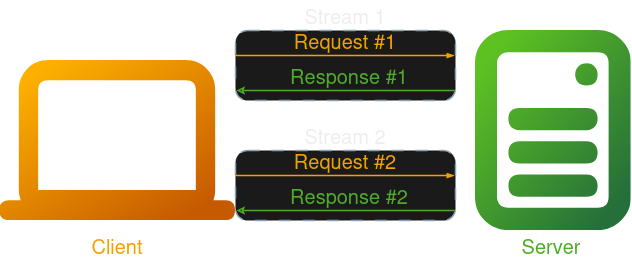

The diagram above was exported from draw.io. Its source (the exported page's mxGraphModel, read from the mxfile embedded in the PNG):
<mxGraphModel dx="1190" dy="649" grid="1" gridSize="10" guides="1" tooltips="1" connect="1" arrows="1" fold="1" page="1" pageScale="1" pageWidth="827" pageHeight="1169" math="0" shadow="0">
  <root>
    <mxCell id="0" />
    <mxCell id="1" parent="0" />
    <mxCell id="aMMN29yszgqogv624B_8-1" value="" style="shape=image;editableCssRules=.*;verticalLabelPosition=bottom;labelBackgroundColor=default;verticalAlign=top;aspect=fixed;imageAspect=0;image=data:image/svg+xml,(base64 omitted: 1292 chars);" vertex="1" parent="1">
      <mxGeometry x="64.19999999999999" y="310" width="235.8" height="160" as="geometry" />
    </mxCell>
    <mxCell id="aMMN29yszgqogv624B_8-2" value="" style="shape=image;editableCssRules=.*;verticalLabelPosition=bottom;labelBackgroundColor=default;verticalAlign=top;aspect=fixed;imageAspect=0;image=data:image/svg+xml,(base64 omitted: 2288 chars);" vertex="1" parent="1">
      <mxGeometry x="540" y="280" width="155.55" height="200" as="geometry" />
    </mxCell>
    <mxCell id="aMMN29yszgqogv624B_8-3" value="Client" style="text;html=1;align=center;verticalAlign=middle;whiteSpace=wrap;rounded=0;fontSize=20;fontColor=light-dark(#000000,#F3A100);" vertex="1" parent="1">
      <mxGeometry x="64.2" y="480" width="235.8" height="30" as="geometry" />
    </mxCell>
    <mxCell id="aMMN29yszgqogv624B_8-4" value="Server" style="text;html=1;align=center;verticalAlign=middle;whiteSpace=wrap;rounded=0;fontSize=20;fontColor=light-dark(#000000,#4FAC28);" vertex="1" parent="1">
      <mxGeometry x="535.55" y="480" width="160" height="30" as="geometry" />
    </mxCell>
    <mxCell id="aMMN29yszgqogv624B_8-5" value="" style="rounded=1;whiteSpace=wrap;html=1;strokeColor=#475E75;fillColor=#F5F6F7;arcSize=24;absoluteArcSize=1;imageWidth=64;imageHeight=64;strokeWidth=1.5;dashed=1;dashPattern=8 8;" vertex="1" parent="1">
      <mxGeometry x="300" y="280" width="220" height="70" as="geometry" />
    </mxCell>
    <mxCell id="aMMN29yszgqogv624B_8-6" value="" style="endArrow=blockThin;html=1;strokeColor=light-dark(#475e75, #f3a100);bendable=1;rounded=0;endFill=1;endSize=4;strokeWidth=1.5;startSize=4;startArrow=none;startFill=0;fontColor=light-dark(default, #f3a100);" edge="1" parent="1">
      <mxGeometry width="50" height="50" relative="1" as="geometry">
        <mxPoint x="300" y="305" as="sourcePoint" />
        <mxPoint x="519" y="305" as="targetPoint" />
        <Array as="points" />
      </mxGeometry>
    </mxCell>
    <mxCell id="aMMN29yszgqogv624B_8-7" value="Request #1" style="text;html=1;align=center;verticalAlign=middle;whiteSpace=wrap;rounded=0;fontSize=20;fontColor=light-dark(#000000,#F3A100);" vertex="1" parent="1">
      <mxGeometry x="310" y="275" width="200" height="30" as="geometry" />
    </mxCell>
    <mxCell id="aMMN29yszgqogv624B_8-8" value="Response #1" style="text;html=1;align=center;verticalAlign=middle;whiteSpace=wrap;rounded=0;fontSize=20;fontColor=light-dark(#000000,#4FAC28);" vertex="1" parent="1">
      <mxGeometry x="314" y="310" width="200" height="30" as="geometry" />
    </mxCell>
    <mxCell id="aMMN29yszgqogv624B_8-9" value="" style="endArrow=none;html=1;strokeColor=light-dark(#475e75, #4fac28);bendable=1;rounded=0;endFill=1;endSize=4;strokeWidth=1.5;startSize=4;startArrow=classic;startFill=0;" edge="1" parent="1">
      <mxGeometry width="50" height="50" relative="1" as="geometry">
        <mxPoint x="301" y="340" as="sourcePoint" />
        <mxPoint x="520" y="340" as="targetPoint" />
        <Array as="points" />
      </mxGeometry>
    </mxCell>
    <mxCell id="aMMN29yszgqogv624B_8-10" value="&lt;span style=&quot;color: rgba(0, 0, 0, 0);&quot;&gt;Stream 1&lt;/span&gt;" style="text;html=1;align=center;verticalAlign=middle;whiteSpace=wrap;rounded=0;fontSize=20;fontColor=light-dark(#000000,#F3A100);" vertex="1" parent="1">
      <mxGeometry x="310" y="250" width="200" height="30" as="geometry" />
    </mxCell>
    <mxCell id="aMMN29yszgqogv624B_8-21" value="" style="rounded=1;whiteSpace=wrap;html=1;strokeColor=#475E75;fillColor=#F5F6F7;arcSize=24;absoluteArcSize=1;imageWidth=64;imageHeight=64;strokeWidth=1.5;dashed=1;dashPattern=8 8;" vertex="1" parent="1">
      <mxGeometry x="300" y="400" width="220" height="70" as="geometry" />
    </mxCell>
    <mxCell id="aMMN29yszgqogv624B_8-22" value="" style="endArrow=blockThin;html=1;strokeColor=light-dark(#475e75, #f3a100);bendable=1;rounded=0;endFill=1;endSize=4;strokeWidth=1.5;startSize=4;startArrow=none;startFill=0;fontColor=light-dark(default, #f3a100);" edge="1" parent="1">
      <mxGeometry width="50" height="50" relative="1" as="geometry">
        <mxPoint x="300" y="425" as="sourcePoint" />
        <mxPoint x="519" y="425" as="targetPoint" />
        <Array as="points" />
      </mxGeometry>
    </mxCell>
    <mxCell id="aMMN29yszgqogv624B_8-23" value="Request #2" style="text;html=1;align=center;verticalAlign=middle;whiteSpace=wrap;rounded=0;fontSize=20;fontColor=light-dark(#000000,#F3A100);" vertex="1" parent="1">
      <mxGeometry x="310" y="395" width="200" height="30" as="geometry" />
    </mxCell>
    <mxCell id="aMMN29yszgqogv624B_8-24" value="Response #2" style="text;html=1;align=center;verticalAlign=middle;whiteSpace=wrap;rounded=0;fontSize=20;fontColor=light-dark(#000000,#4FAC28);" vertex="1" parent="1">
      <mxGeometry x="314" y="430" width="200" height="30" as="geometry" />
    </mxCell>
    <mxCell id="aMMN29yszgqogv624B_8-25" value="" style="endArrow=none;html=1;strokeColor=light-dark(#475e75, #4fac28);bendable=1;rounded=0;endFill=1;endSize=4;strokeWidth=1.5;startSize=4;startArrow=classic;startFill=0;" edge="1" parent="1">
      <mxGeometry width="50" height="50" relative="1" as="geometry">
        <mxPoint x="301" y="460" as="sourcePoint" />
        <mxPoint x="520" y="460" as="targetPoint" />
        <Array as="points" />
      </mxGeometry>
    </mxCell>
    <mxCell id="aMMN29yszgqogv624B_8-26" value="&lt;span style=&quot;color: rgba(0, 0, 0, 0);&quot;&gt;Stream 2&lt;/span&gt;" style="text;html=1;align=center;verticalAlign=middle;whiteSpace=wrap;rounded=0;fontSize=20;fontColor=light-dark(#000000,#F3A100);" vertex="1" parent="1">
      <mxGeometry x="310" y="370" width="200" height="30" as="geometry" />
    </mxCell>
  </root>
</mxGraphModel>